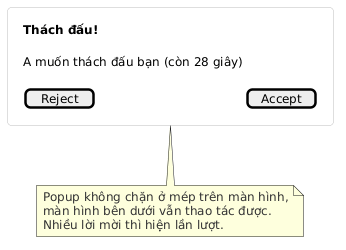

The diagram above was rendered by PlantUML. Its source (embedded in the PNG):
@startuml
skinparam shadowing false
skinparam defaultFontSize 12
skinparam defaultFontColor #333333
skinparam rectangle {
  BackgroundColor #FFFFFF
  BorderColor #BDBDBD
  RoundCorner 8
}

rectangle Invite [
{{salt
{
  <b>Thách đấu!
  .
  A muốn thách đấu bạn (còn 28 giây)
  .
  [ Reject ] | [ Accept ]
}
}}
]

note bottom of Invite
  Popup không chặn ở mép trên màn hình,
  màn hình bên dưới vẫn thao tác được.
  Nhiều lời mời thì hiện lần lượt.
end note
@enduml